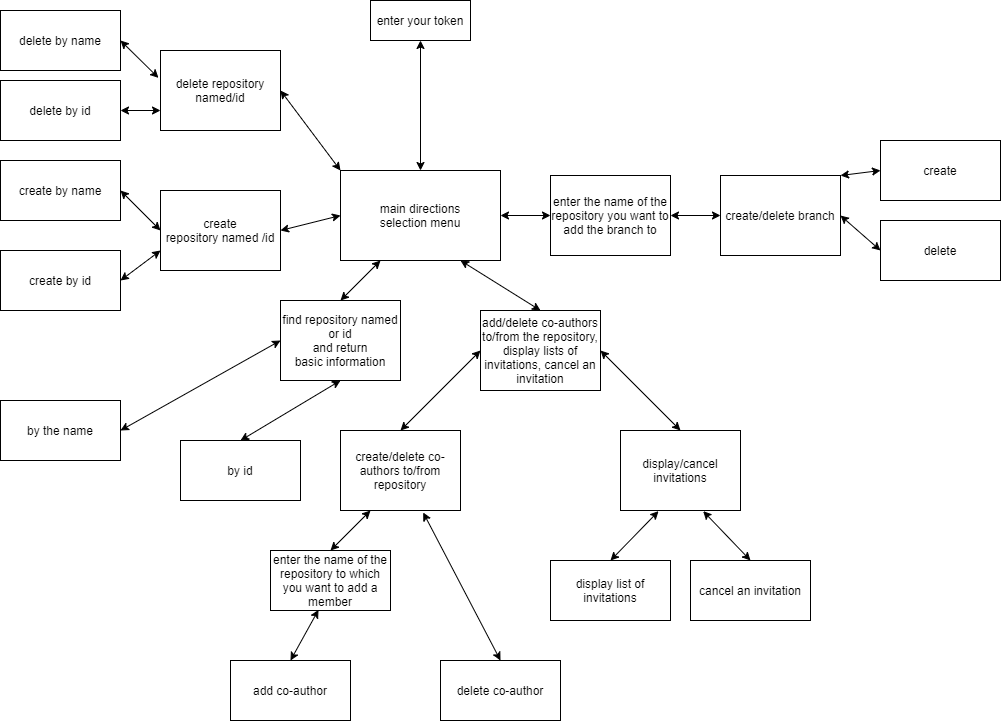

The diagram above was exported from draw.io. Its source (the exported page's mxGraphModel, read from the mxfile embedded in the PNG):
<mxGraphModel dx="742" dy="438" grid="1" gridSize="10" guides="1" tooltips="1" connect="1" arrows="1" fold="1" page="1" pageScale="1" pageWidth="827" pageHeight="1169" math="0" shadow="0">
  <root>
    <mxCell id="WIyWlLk6GJQsqaUBKTNV-0" />
    <mxCell id="WIyWlLk6GJQsqaUBKTNV-1" parent="WIyWlLk6GJQsqaUBKTNV-0" />
    <mxCell id="chHwkeKXuEDubHpy-q0j-0" value="enter your token" style="rounded=0;whiteSpace=wrap;html=1;align=center;" parent="WIyWlLk6GJQsqaUBKTNV-1" vertex="1">
      <mxGeometry x="370" y="40" width="100" height="40" as="geometry" />
    </mxCell>
    <mxCell id="chHwkeKXuEDubHpy-q0j-7" value="main directions&lt;br&gt;selection menu" style="whiteSpace=wrap;html=1;rounded=0;" parent="WIyWlLk6GJQsqaUBKTNV-1" vertex="1">
      <mxGeometry x="340" y="210" width="160" height="90" as="geometry" />
    </mxCell>
    <mxCell id="chHwkeKXuEDubHpy-q0j-10" value="create&lt;br&gt;repository named /id" style="rounded=0;whiteSpace=wrap;html=1;align=center;" parent="WIyWlLk6GJQsqaUBKTNV-1" vertex="1">
      <mxGeometry x="160" y="230" width="120" height="80" as="geometry" />
    </mxCell>
    <mxCell id="chHwkeKXuEDubHpy-q0j-11" value="create/delete branch" style="rounded=0;whiteSpace=wrap;html=1;align=center;" parent="WIyWlLk6GJQsqaUBKTNV-1" vertex="1">
      <mxGeometry x="720" y="215" width="120" height="80" as="geometry" />
    </mxCell>
    <mxCell id="chHwkeKXuEDubHpy-q0j-12" value="find repository named or id&lt;br&gt;and return&lt;br&gt;basic information" style="rounded=0;whiteSpace=wrap;html=1;align=center;" parent="WIyWlLk6GJQsqaUBKTNV-1" vertex="1">
      <mxGeometry x="280" y="340" width="120" height="80" as="geometry" />
    </mxCell>
    <mxCell id="chHwkeKXuEDubHpy-q0j-13" value="&lt;span&gt;add/delete co-authors to/from the repository, display lists of invitations, cancel an invitation&lt;/span&gt;" style="rounded=0;whiteSpace=wrap;html=1;align=center;" parent="WIyWlLk6GJQsqaUBKTNV-1" vertex="1">
      <mxGeometry x="480" y="350" width="120" height="80" as="geometry" />
    </mxCell>
    <mxCell id="chHwkeKXuEDubHpy-q0j-14" value="create by name" style="rounded=0;whiteSpace=wrap;html=1;align=center;" parent="WIyWlLk6GJQsqaUBKTNV-1" vertex="1">
      <mxGeometry y="200" width="120" height="60" as="geometry" />
    </mxCell>
    <mxCell id="chHwkeKXuEDubHpy-q0j-15" value="delete by name" style="rounded=0;whiteSpace=wrap;html=1;align=center;" parent="WIyWlLk6GJQsqaUBKTNV-1" vertex="1">
      <mxGeometry y="50" width="120" height="60" as="geometry" />
    </mxCell>
    <mxCell id="chHwkeKXuEDubHpy-q0j-16" value="delete by id" style="rounded=0;whiteSpace=wrap;html=1;align=center;" parent="WIyWlLk6GJQsqaUBKTNV-1" vertex="1">
      <mxGeometry y="120" width="120" height="60" as="geometry" />
    </mxCell>
    <mxCell id="chHwkeKXuEDubHpy-q0j-17" value="by the name" style="rounded=0;whiteSpace=wrap;html=1;align=center;" parent="WIyWlLk6GJQsqaUBKTNV-1" vertex="1">
      <mxGeometry y="440" width="120" height="60" as="geometry" />
    </mxCell>
    <mxCell id="chHwkeKXuEDubHpy-q0j-18" value="by id" style="rounded=0;whiteSpace=wrap;html=1;align=center;" parent="WIyWlLk6GJQsqaUBKTNV-1" vertex="1">
      <mxGeometry x="180" y="480" width="120" height="60" as="geometry" />
    </mxCell>
    <mxCell id="chHwkeKXuEDubHpy-q0j-19" value="add co-author" style="rounded=0;whiteSpace=wrap;html=1;align=center;" parent="WIyWlLk6GJQsqaUBKTNV-1" vertex="1">
      <mxGeometry x="230" y="700" width="120" height="60" as="geometry" />
    </mxCell>
    <mxCell id="chHwkeKXuEDubHpy-q0j-20" value="delete co-author" style="rounded=0;whiteSpace=wrap;html=1;align=center;" parent="WIyWlLk6GJQsqaUBKTNV-1" vertex="1">
      <mxGeometry x="440" y="700" width="120" height="60" as="geometry" />
    </mxCell>
    <mxCell id="chHwkeKXuEDubHpy-q0j-21" value="display list of invitations" style="rounded=0;whiteSpace=wrap;html=1;align=center;" parent="WIyWlLk6GJQsqaUBKTNV-1" vertex="1">
      <mxGeometry x="550" y="600" width="120" height="60" as="geometry" />
    </mxCell>
    <mxCell id="chHwkeKXuEDubHpy-q0j-22" value="cancel an invitation" style="rounded=0;whiteSpace=wrap;html=1;align=center;" parent="WIyWlLk6GJQsqaUBKTNV-1" vertex="1">
      <mxGeometry x="690" y="600" width="120" height="60" as="geometry" />
    </mxCell>
    <mxCell id="chHwkeKXuEDubHpy-q0j-23" value="create" style="rounded=0;whiteSpace=wrap;html=1;align=center;" parent="WIyWlLk6GJQsqaUBKTNV-1" vertex="1">
      <mxGeometry x="880" y="180" width="120" height="60" as="geometry" />
    </mxCell>
    <mxCell id="chHwkeKXuEDubHpy-q0j-24" value="delete" style="rounded=0;whiteSpace=wrap;html=1;align=center;" parent="WIyWlLk6GJQsqaUBKTNV-1" vertex="1">
      <mxGeometry x="880" y="260" width="120" height="60" as="geometry" />
    </mxCell>
    <mxCell id="chHwkeKXuEDubHpy-q0j-25" value="" style="endArrow=classic;startArrow=classic;html=1;exitX=1;exitY=0.5;exitDx=0;exitDy=0;entryX=0;entryY=0.5;entryDx=0;entryDy=0;" parent="WIyWlLk6GJQsqaUBKTNV-1" source="chHwkeKXuEDubHpy-q0j-17" target="chHwkeKXuEDubHpy-q0j-12" edge="1">
      <mxGeometry width="50" height="50" relative="1" as="geometry">
        <mxPoint x="220" y="430" as="sourcePoint" />
        <mxPoint x="270" y="380" as="targetPoint" />
      </mxGeometry>
    </mxCell>
    <mxCell id="chHwkeKXuEDubHpy-q0j-27" value="" style="endArrow=classic;startArrow=classic;html=1;entryX=0.5;entryY=1;entryDx=0;entryDy=0;exitX=0.5;exitY=0;exitDx=0;exitDy=0;" parent="WIyWlLk6GJQsqaUBKTNV-1" source="chHwkeKXuEDubHpy-q0j-18" target="chHwkeKXuEDubHpy-q0j-12" edge="1">
      <mxGeometry width="50" height="50" relative="1" as="geometry">
        <mxPoint x="420" y="360" as="sourcePoint" />
        <mxPoint x="470" y="310" as="targetPoint" />
      </mxGeometry>
    </mxCell>
    <mxCell id="chHwkeKXuEDubHpy-q0j-28" value="" style="endArrow=classic;startArrow=classic;html=1;entryX=0.25;entryY=1;entryDx=0;entryDy=0;exitX=0.5;exitY=0;exitDx=0;exitDy=0;" parent="WIyWlLk6GJQsqaUBKTNV-1" source="Kx-4aQ45OMQYg7_LtTxw-10" target="Kx-4aQ45OMQYg7_LtTxw-4" edge="1">
      <mxGeometry width="50" height="50" relative="1" as="geometry">
        <mxPoint x="320" y="600" as="sourcePoint" />
        <mxPoint x="400" y="530" as="targetPoint" />
        <Array as="points" />
      </mxGeometry>
    </mxCell>
    <mxCell id="chHwkeKXuEDubHpy-q0j-29" value="" style="endArrow=classic;startArrow=classic;html=1;exitX=0.5;exitY=0;exitDx=0;exitDy=0;entryX=0.689;entryY=1.025;entryDx=0;entryDy=0;entryPerimeter=0;" parent="WIyWlLk6GJQsqaUBKTNV-1" source="chHwkeKXuEDubHpy-q0j-20" target="Kx-4aQ45OMQYg7_LtTxw-4" edge="1">
      <mxGeometry width="50" height="50" relative="1" as="geometry">
        <mxPoint x="420" y="460" as="sourcePoint" />
        <mxPoint x="490" y="580" as="targetPoint" />
        <Array as="points" />
      </mxGeometry>
    </mxCell>
    <mxCell id="chHwkeKXuEDubHpy-q0j-30" value="" style="endArrow=classic;startArrow=classic;html=1;entryX=0.5;entryY=0;entryDx=0;entryDy=0;exitX=0.317;exitY=1.008;exitDx=0;exitDy=0;exitPerimeter=0;" parent="WIyWlLk6GJQsqaUBKTNV-1" source="Kx-4aQ45OMQYg7_LtTxw-6" target="chHwkeKXuEDubHpy-q0j-21" edge="1">
      <mxGeometry width="50" height="50" relative="1" as="geometry">
        <mxPoint x="680" y="600" as="sourcePoint" />
        <mxPoint x="650" y="370" as="targetPoint" />
        <Array as="points" />
      </mxGeometry>
    </mxCell>
    <mxCell id="chHwkeKXuEDubHpy-q0j-31" value="" style="endArrow=classic;startArrow=classic;html=1;entryX=0.5;entryY=0;entryDx=0;entryDy=0;exitX=0.689;exitY=1.008;exitDx=0;exitDy=0;exitPerimeter=0;" parent="WIyWlLk6GJQsqaUBKTNV-1" source="Kx-4aQ45OMQYg7_LtTxw-6" edge="1" target="chHwkeKXuEDubHpy-q0j-22">
      <mxGeometry width="50" height="50" relative="1" as="geometry">
        <mxPoint x="700" y="500" as="sourcePoint" />
        <mxPoint x="720" y="365" as="targetPoint" />
      </mxGeometry>
    </mxCell>
    <mxCell id="chHwkeKXuEDubHpy-q0j-32" value="" style="endArrow=classic;startArrow=classic;html=1;entryX=0.75;entryY=1;entryDx=0;entryDy=0;exitX=0.5;exitY=0;exitDx=0;exitDy=0;" parent="WIyWlLk6GJQsqaUBKTNV-1" source="chHwkeKXuEDubHpy-q0j-13" target="chHwkeKXuEDubHpy-q0j-7" edge="1">
      <mxGeometry width="50" height="50" relative="1" as="geometry">
        <mxPoint x="420" y="360" as="sourcePoint" />
        <mxPoint x="470" y="310" as="targetPoint" />
      </mxGeometry>
    </mxCell>
    <mxCell id="chHwkeKXuEDubHpy-q0j-33" value="" style="endArrow=classic;startArrow=classic;html=1;exitX=0.5;exitY=0;exitDx=0;exitDy=0;entryX=0.25;entryY=1;entryDx=0;entryDy=0;" parent="WIyWlLk6GJQsqaUBKTNV-1" source="chHwkeKXuEDubHpy-q0j-12" target="chHwkeKXuEDubHpy-q0j-7" edge="1">
      <mxGeometry width="50" height="50" relative="1" as="geometry">
        <mxPoint x="420" y="360" as="sourcePoint" />
        <mxPoint x="470" y="310" as="targetPoint" />
        <Array as="points" />
      </mxGeometry>
    </mxCell>
    <mxCell id="chHwkeKXuEDubHpy-q0j-34" value="" style="endArrow=classic;startArrow=classic;html=1;exitX=1;exitY=0.5;exitDx=0;exitDy=0;entryX=0;entryY=0.5;entryDx=0;entryDy=0;" parent="WIyWlLk6GJQsqaUBKTNV-1" source="chHwkeKXuEDubHpy-q0j-10" target="chHwkeKXuEDubHpy-q0j-7" edge="1">
      <mxGeometry width="50" height="50" relative="1" as="geometry">
        <mxPoint x="300" y="295" as="sourcePoint" />
        <mxPoint x="350" y="245" as="targetPoint" />
        <Array as="points" />
      </mxGeometry>
    </mxCell>
    <mxCell id="chHwkeKXuEDubHpy-q0j-35" value="" style="endArrow=classic;startArrow=classic;html=1;exitX=1;exitY=0.5;exitDx=0;exitDy=0;entryX=0;entryY=0.5;entryDx=0;entryDy=0;" parent="WIyWlLk6GJQsqaUBKTNV-1" source="chHwkeKXuEDubHpy-q0j-7" edge="1" target="Kx-4aQ45OMQYg7_LtTxw-8">
      <mxGeometry width="50" height="50" relative="1" as="geometry">
        <mxPoint x="480" y="269.5" as="sourcePoint" />
        <mxPoint x="560" y="269.5" as="targetPoint" />
      </mxGeometry>
    </mxCell>
    <mxCell id="chHwkeKXuEDubHpy-q0j-36" value="" style="endArrow=classic;startArrow=classic;html=1;entryX=0;entryY=0.5;entryDx=0;entryDy=0;exitX=1;exitY=0.5;exitDx=0;exitDy=0;" parent="WIyWlLk6GJQsqaUBKTNV-1" edge="1" target="chHwkeKXuEDubHpy-q0j-24" source="chHwkeKXuEDubHpy-q0j-11">
      <mxGeometry width="50" height="50" relative="1" as="geometry">
        <mxPoint x="680" y="269.5" as="sourcePoint" />
        <mxPoint x="720" y="269.5" as="targetPoint" />
      </mxGeometry>
    </mxCell>
    <mxCell id="chHwkeKXuEDubHpy-q0j-37" value="" style="endArrow=classic;startArrow=classic;html=1;entryX=0;entryY=0.5;entryDx=0;entryDy=0;exitX=1;exitY=0;exitDx=0;exitDy=0;" parent="WIyWlLk6GJQsqaUBKTNV-1" source="chHwkeKXuEDubHpy-q0j-11" target="chHwkeKXuEDubHpy-q0j-23" edge="1">
      <mxGeometry width="50" height="50" relative="1" as="geometry">
        <mxPoint x="620" y="240" as="sourcePoint" />
        <mxPoint x="670" y="190" as="targetPoint" />
      </mxGeometry>
    </mxCell>
    <mxCell id="chHwkeKXuEDubHpy-q0j-39" value="" style="endArrow=classic;startArrow=classic;html=1;exitX=0.5;exitY=0;exitDx=0;exitDy=0;entryX=0.5;entryY=1;entryDx=0;entryDy=0;" parent="WIyWlLk6GJQsqaUBKTNV-1" source="chHwkeKXuEDubHpy-q0j-7" target="chHwkeKXuEDubHpy-q0j-0" edge="1">
      <mxGeometry width="50" height="50" relative="1" as="geometry">
        <mxPoint x="520" y="180" as="sourcePoint" />
        <mxPoint x="520" y="130" as="targetPoint" />
      </mxGeometry>
    </mxCell>
    <mxCell id="chHwkeKXuEDubHpy-q0j-40" value="" style="endArrow=classic;startArrow=classic;html=1;exitX=0;exitY=0.75;exitDx=0;exitDy=0;entryX=1;entryY=0.5;entryDx=0;entryDy=0;" parent="WIyWlLk6GJQsqaUBKTNV-1" source="Kx-4aQ45OMQYg7_LtTxw-0" target="chHwkeKXuEDubHpy-q0j-16" edge="1">
      <mxGeometry width="50" height="50" relative="1" as="geometry">
        <mxPoint x="180" y="190" as="sourcePoint" />
        <mxPoint x="130" y="120" as="targetPoint" />
      </mxGeometry>
    </mxCell>
    <mxCell id="chHwkeKXuEDubHpy-q0j-41" value="" style="endArrow=classic;startArrow=classic;html=1;entryX=0;entryY=0.5;entryDx=0;entryDy=0;exitX=1;exitY=0.5;exitDx=0;exitDy=0;" parent="WIyWlLk6GJQsqaUBKTNV-1" source="chHwkeKXuEDubHpy-q0j-14" target="chHwkeKXuEDubHpy-q0j-10" edge="1">
      <mxGeometry width="50" height="50" relative="1" as="geometry">
        <mxPoint x="120" y="270" as="sourcePoint" />
        <mxPoint x="290" y="310" as="targetPoint" />
      </mxGeometry>
    </mxCell>
    <mxCell id="chHwkeKXuEDubHpy-q0j-42" value="" style="endArrow=classic;startArrow=classic;html=1;entryX=0;entryY=0.75;entryDx=0;entryDy=0;exitX=1;exitY=0.5;exitDx=0;exitDy=0;" parent="WIyWlLk6GJQsqaUBKTNV-1" source="Kx-4aQ45OMQYg7_LtTxw-2" target="chHwkeKXuEDubHpy-q0j-10" edge="1">
      <mxGeometry width="50" height="50" relative="1" as="geometry">
        <mxPoint x="130" y="300" as="sourcePoint" />
        <mxPoint x="130" y="320" as="targetPoint" />
      </mxGeometry>
    </mxCell>
    <mxCell id="Kx-4aQ45OMQYg7_LtTxw-0" value="delete repository named/id" style="rounded=0;whiteSpace=wrap;html=1;" vertex="1" parent="WIyWlLk6GJQsqaUBKTNV-1">
      <mxGeometry x="160" y="90" width="120" height="80" as="geometry" />
    </mxCell>
    <mxCell id="Kx-4aQ45OMQYg7_LtTxw-1" value="" style="endArrow=classic;startArrow=classic;html=1;entryX=0;entryY=0;entryDx=0;entryDy=0;exitX=1;exitY=0.5;exitDx=0;exitDy=0;" edge="1" parent="WIyWlLk6GJQsqaUBKTNV-1" source="Kx-4aQ45OMQYg7_LtTxw-0" target="chHwkeKXuEDubHpy-q0j-7">
      <mxGeometry width="50" height="50" relative="1" as="geometry">
        <mxPoint x="290" y="190" as="sourcePoint" />
        <mxPoint x="340" y="140" as="targetPoint" />
      </mxGeometry>
    </mxCell>
    <mxCell id="Kx-4aQ45OMQYg7_LtTxw-2" value="create by id" style="rounded=0;whiteSpace=wrap;html=1;" vertex="1" parent="WIyWlLk6GJQsqaUBKTNV-1">
      <mxGeometry y="290" width="120" height="60" as="geometry" />
    </mxCell>
    <mxCell id="Kx-4aQ45OMQYg7_LtTxw-3" value="" style="endArrow=classic;startArrow=classic;html=1;exitX=-0.017;exitY=0.342;exitDx=0;exitDy=0;exitPerimeter=0;entryX=1;entryY=0.5;entryDx=0;entryDy=0;" edge="1" parent="WIyWlLk6GJQsqaUBKTNV-1" source="Kx-4aQ45OMQYg7_LtTxw-0" target="chHwkeKXuEDubHpy-q0j-15">
      <mxGeometry width="50" height="50" relative="1" as="geometry">
        <mxPoint x="150" y="80" as="sourcePoint" />
        <mxPoint x="200" y="30" as="targetPoint" />
      </mxGeometry>
    </mxCell>
    <mxCell id="Kx-4aQ45OMQYg7_LtTxw-4" value="create/delete co-authors to/from repository" style="rounded=0;whiteSpace=wrap;html=1;" vertex="1" parent="WIyWlLk6GJQsqaUBKTNV-1">
      <mxGeometry x="340" y="470" width="120" height="80" as="geometry" />
    </mxCell>
    <mxCell id="Kx-4aQ45OMQYg7_LtTxw-5" value="" style="endArrow=classic;startArrow=classic;html=1;exitX=0.5;exitY=0;exitDx=0;exitDy=0;entryX=0;entryY=0.5;entryDx=0;entryDy=0;" edge="1" parent="WIyWlLk6GJQsqaUBKTNV-1" source="Kx-4aQ45OMQYg7_LtTxw-4" target="chHwkeKXuEDubHpy-q0j-13">
      <mxGeometry width="50" height="50" relative="1" as="geometry">
        <mxPoint x="560" y="510" as="sourcePoint" />
        <mxPoint x="610" y="460" as="targetPoint" />
      </mxGeometry>
    </mxCell>
    <mxCell id="Kx-4aQ45OMQYg7_LtTxw-6" value="display/cancel invitations" style="rounded=0;whiteSpace=wrap;html=1;" vertex="1" parent="WIyWlLk6GJQsqaUBKTNV-1">
      <mxGeometry x="620" y="470" width="120" height="80" as="geometry" />
    </mxCell>
    <mxCell id="Kx-4aQ45OMQYg7_LtTxw-7" value="" style="endArrow=classic;startArrow=classic;html=1;exitX=0.5;exitY=0;exitDx=0;exitDy=0;entryX=1;entryY=0.5;entryDx=0;entryDy=0;" edge="1" parent="WIyWlLk6GJQsqaUBKTNV-1" source="Kx-4aQ45OMQYg7_LtTxw-6" target="chHwkeKXuEDubHpy-q0j-13">
      <mxGeometry width="50" height="50" relative="1" as="geometry">
        <mxPoint x="570" y="510" as="sourcePoint" />
        <mxPoint x="620" y="460" as="targetPoint" />
      </mxGeometry>
    </mxCell>
    <mxCell id="Kx-4aQ45OMQYg7_LtTxw-8" value="enter the name of the repository you want to add the branch to" style="rounded=0;whiteSpace=wrap;html=1;" vertex="1" parent="WIyWlLk6GJQsqaUBKTNV-1">
      <mxGeometry x="550" y="215" width="120" height="80" as="geometry" />
    </mxCell>
    <mxCell id="Kx-4aQ45OMQYg7_LtTxw-9" value="" style="endArrow=classic;startArrow=classic;html=1;exitX=1;exitY=0.5;exitDx=0;exitDy=0;entryX=0;entryY=0.5;entryDx=0;entryDy=0;" edge="1" parent="WIyWlLk6GJQsqaUBKTNV-1" source="Kx-4aQ45OMQYg7_LtTxw-8" target="chHwkeKXuEDubHpy-q0j-11">
      <mxGeometry width="50" height="50" relative="1" as="geometry">
        <mxPoint x="900" y="220" as="sourcePoint" />
        <mxPoint x="950" y="170" as="targetPoint" />
      </mxGeometry>
    </mxCell>
    <mxCell id="Kx-4aQ45OMQYg7_LtTxw-10" value="enter the name of the repository to which you want to add a member" style="rounded=0;whiteSpace=wrap;html=1;" vertex="1" parent="WIyWlLk6GJQsqaUBKTNV-1">
      <mxGeometry x="270" y="590" width="120" height="60" as="geometry" />
    </mxCell>
    <mxCell id="Kx-4aQ45OMQYg7_LtTxw-11" value="" style="endArrow=classic;startArrow=classic;html=1;entryX=0.4;entryY=0.989;entryDx=0;entryDy=0;entryPerimeter=0;exitX=0.5;exitY=0;exitDx=0;exitDy=0;" edge="1" parent="WIyWlLk6GJQsqaUBKTNV-1" source="chHwkeKXuEDubHpy-q0j-19" target="Kx-4aQ45OMQYg7_LtTxw-10">
      <mxGeometry width="50" height="50" relative="1" as="geometry">
        <mxPoint x="150" y="690" as="sourcePoint" />
        <mxPoint x="200" y="640" as="targetPoint" />
      </mxGeometry>
    </mxCell>
  </root>
</mxGraphModel>